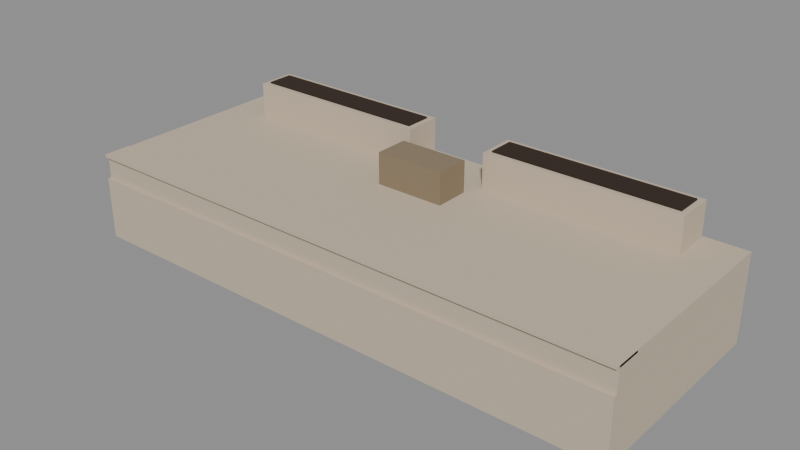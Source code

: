 # Source: city_rail_platform_8.blend  (saved by Blender 5.4.6; exported with 4.5.12 LTS)
import bpy
from mathutils import Matrix  # noqa: F401  (used for matrix-valued properties, if any)

bpy.ops.wm.read_factory_settings(use_empty=True)
scene = bpy.context.scene
scene.name = 'CityRailPlatform8Asset'

# ---- collections
col_stubby_cityrailplatform8 = bpy.data.collections.new('STUBBY_CityRailPlatform8'); scene.collection.children.link(col_stubby_cityrailplatform8)

# ---- materials (node trees are filled in below, after node groups)
mat_city_paving = bpy.data.materials.new('City_Paving')
mat_city_paving.use_backface_culling = True
mat_city_paving.diffuse_color = (0.5841, 0.4851, 0.3663, 1.0)
mat_city_stone = bpy.data.materials.new('City_Stone')
mat_city_stone.use_backface_culling = True
mat_city_stone.diffuse_color = (0.5841, 0.4851, 0.3663, 1.0)
mat_city_soil = bpy.data.materials.new('City_Soil')
mat_city_soil.use_backface_culling = True
mat_city_soil.diffuse_color = (0.02956, 0.01521, 0.008023, 1.0)
mat_city_timber = bpy.data.materials.new('City_Timber')
mat_city_timber.use_backface_culling = True
mat_city_timber.diffuse_color = (0.2542, 0.1946, 0.1221, 1.0)

# ---- material node trees
mat_city_paving.use_nodes = True; mat_city_paving.node_tree.nodes.clear()
_N = mat_city_paving.node_tree.nodes; _L = mat_city_paving.node_tree.links
n0 = _N.new('ShaderNodeBsdfPrincipled'); n0.name = 'Principled BSDF'; n0.location = (-200, 100)
n0.inputs[0].default_value = (0.5841, 0.4851, 0.3663, 1.0)
n0.inputs[2].default_value = 0.8
n0.inputs[10].default_value = 0.005
n1 = _N.new('ShaderNodeOutputMaterial'); n1.name = 'Material Output'; n1.location = (200, 100)
_L.new(n0.outputs[0], n1.inputs[0])
n1.is_active_output = True
mat_city_stone.use_nodes = True; mat_city_stone.node_tree.nodes.clear()
_N = mat_city_stone.node_tree.nodes; _L = mat_city_stone.node_tree.links
n0 = _N.new('ShaderNodeBsdfPrincipled'); n0.name = 'Principled BSDF'; n0.location = (-200, 100)
n0.inputs[0].default_value = (0.5841, 0.4851, 0.3663, 1.0)
n0.inputs[2].default_value = 0.85
n0.inputs[10].default_value = 0.005
n1 = _N.new('ShaderNodeOutputMaterial'); n1.name = 'Material Output'; n1.location = (200, 100)
_L.new(n0.outputs[0], n1.inputs[0])
n1.is_active_output = True
mat_city_soil.use_nodes = True; mat_city_soil.node_tree.nodes.clear()
_N = mat_city_soil.node_tree.nodes; _L = mat_city_soil.node_tree.links
n0 = _N.new('ShaderNodeBsdfPrincipled'); n0.name = 'Principled BSDF'; n0.location = (-200, 100)
n0.inputs[0].default_value = (0.02956, 0.01521, 0.008023, 1.0)
n0.inputs[2].default_value = 1.0
n0.inputs[10].default_value = 0.005
n1 = _N.new('ShaderNodeOutputMaterial'); n1.name = 'Material Output'; n1.location = (200, 100)
_L.new(n0.outputs[0], n1.inputs[0])
n1.is_active_output = True
mat_city_timber.use_nodes = True; mat_city_timber.node_tree.nodes.clear()
_N = mat_city_timber.node_tree.nodes; _L = mat_city_timber.node_tree.links
n0 = _N.new('ShaderNodeBsdfPrincipled'); n0.name = 'Principled BSDF'; n0.location = (-200, 100)
n0.inputs[0].default_value = (0.2542, 0.1946, 0.1221, 1.0)
n0.inputs[2].default_value = 0.75
n0.inputs[10].default_value = 0.005
n1 = _N.new('ShaderNodeOutputMaterial'); n1.name = 'Material Output'; n1.location = (200, 100)
_L.new(n0.outputs[0], n1.inputs[0])
n1.is_active_output = True

# ---- meshes
me_cityrailplatform8_deck = bpy.data.meshes.new('CityRailPlatform8_Deck')
me_cityrailplatform8_deck.from_pydata([(0.0, 1.75, 0.0), (0.0, 1.75, 0.35), (0.0, 4.75, 0.0), (0.0, 4.75, 0.35), (8.0, 1.75, 0.0), (8.0, 1.75, 0.35), (8.0, 4.75, 0.0), (8.0, 4.75, 0.35)], [], [(0, 1, 3, 2), (2, 3, 7, 6), (6, 7, 5, 4), (4, 5, 1, 0), (2, 6, 4, 0), (7, 3, 1, 5)])
_uv = me_cityrailplatform8_deck.uv_layers.new(name='UVMap')
_uv.uv.foreach_set('vector', [1.75, 0.0, 1.75, 0.35, 4.75, 0.35, 4.75, 0.0, 0.0, 0.0, 0.0, 0.35, 8.0, 0.35, 8.0, 0.0, 4.75, 0.0, 4.75, 0.35, 1.75, 0.35, 1.75, 0.0, 8.0, 0.0, 8.0, 0.35, 0.0, 0.35, 0.0, 0.0, 0.0, 4.75, 8.0, 4.75, 8.0, 1.75, 0.0, 1.75, 8.0, 4.75, 0.0, 4.75, 0.0, 1.75, 8.0, 1.75])
me_cityrailplatform8_deck.materials.append(mat_city_paving)
me_cityrailplatform8_deck.update()
me_cityrailplatform8_edge = bpy.data.meshes.new('CityRailPlatform8_Edge')
me_cityrailplatform8_edge.from_pydata([(0.0, 1.7, 0.32), (0.0, 1.7, 0.36), (0.0, 2.1, 0.32), (0.0, 2.1, 0.36), (8.0, 1.7, 0.32), (8.0, 1.7, 0.36), (8.0, 2.1, 0.32), (8.0, 2.1, 0.36)], [], [(0, 1, 3, 2), (2, 3, 7, 6), (6, 7, 5, 4), (4, 5, 1, 0), (2, 6, 4, 0), (7, 3, 1, 5)])
_uv = me_cityrailplatform8_edge.uv_layers.new(name='UVMap')
_uv.uv.foreach_set('vector', [1.7, 0.32, 1.7, 0.36, 2.1, 0.36, 2.1, 0.32, 0.0, 0.32, 0.0, 0.36, 8.0, 0.36, 8.0, 0.32, 2.1, 0.32, 2.1, 0.36, 1.7, 0.36, 1.7, 0.32, 8.0, 0.32, 8.0, 0.36, 0.0, 0.36, 0.0, 0.32, 0.0, 2.1, 8.0, 2.1, 8.0, 1.7, 0.0, 1.7, 8.0, 2.1, 0.0, 2.1, 0.0, 1.7, 8.0, 1.7])
me_cityrailplatform8_edge.materials.append(mat_city_stone)
me_cityrailplatform8_edge.update()
me_cityrailplatform8_fascia = bpy.data.meshes.new('CityRailPlatform8_Fascia')
me_cityrailplatform8_fascia.from_pydata([(0.0, 1.7, -0.9), (0.0, 1.7, 0.0), (0.0, 4.75, -0.9), (0.0, 4.75, 0.0), (8.0, 1.7, -0.9), (8.0, 1.7, 0.0), (8.0, 4.75, -0.9), (8.0, 4.75, 0.0)], [], [(0, 1, 3, 2), (2, 3, 7, 6), (6, 7, 5, 4), (4, 5, 1, 0), (2, 6, 4, 0), (7, 3, 1, 5)])
_uv = me_cityrailplatform8_fascia.uv_layers.new(name='UVMap')
_uv.uv.foreach_set('vector', [1.7, -0.9, 1.7, 0.0, 4.75, 0.0, 4.75, -0.9, 0.0, -0.9, 0.0, 0.0, 8.0, 0.0, 8.0, -0.9, 4.75, -0.9, 4.75, 0.0, 1.7, 0.0, 1.7, -0.9, 8.0, -0.9, 8.0, 0.0, 0.0, 0.0, 0.0, -0.9, 0.0, 4.75, 8.0, 4.75, 8.0, 1.7, 0.0, 1.7, 8.0, 4.75, 0.0, 4.75, 0.0, 1.7, 8.0, 1.7])
me_cityrailplatform8_fascia.materials.append(mat_city_stone)
me_cityrailplatform8_fascia.update()
me_cityrailplatform8_planter0 = bpy.data.meshes.new('CityRailPlatform8_Planter0')
me_cityrailplatform8_planter0.from_pydata([(0.6, 4.15, 0.35), (0.6, 4.15, 0.85), (0.6, 4.7, 0.35), (0.6, 4.7, 0.85), (3.4, 4.15, 0.35), (3.4, 4.15, 0.85), (3.4, 4.7, 0.35), (3.4, 4.7, 0.85)], [], [(0, 1, 3, 2), (2, 3, 7, 6), (6, 7, 5, 4), (4, 5, 1, 0), (2, 6, 4, 0), (7, 3, 1, 5)])
_uv = me_cityrailplatform8_planter0.uv_layers.new(name='UVMap')
_uv.uv.foreach_set('vector', [4.15, 0.35, 4.15, 0.85, 4.7, 0.85, 4.7, 0.35, 0.6, 0.35, 0.6, 0.85, 3.4, 0.85, 3.4, 0.35, 4.7, 0.35, 4.7, 0.85, 4.15, 0.85, 4.15, 0.35, 3.4, 0.35, 3.4, 0.85, 0.6, 0.85, 0.6, 0.35, 0.6, 4.7, 3.4, 4.7, 3.4, 4.15, 0.6, 4.15, 3.4, 4.7, 0.6, 4.7, 0.6, 4.15, 3.4, 4.15])
me_cityrailplatform8_planter0.materials.append(mat_city_stone)
me_cityrailplatform8_planter0.update()
me_cityrailplatform8_plantersoil0 = bpy.data.meshes.new('CityRailPlatform8_PlanterSoil0')
me_cityrailplatform8_plantersoil0.from_pydata([(0.68, 4.23, 0.85), (0.68, 4.23, 0.87), (0.68, 4.62, 0.85), (0.68, 4.62, 0.87), (3.32, 4.23, 0.85), (3.32, 4.23, 0.87), (3.32, 4.62, 0.85), (3.32, 4.62, 0.87)], [], [(0, 1, 3, 2), (2, 3, 7, 6), (6, 7, 5, 4), (4, 5, 1, 0), (2, 6, 4, 0), (7, 3, 1, 5)])
_uv = me_cityrailplatform8_plantersoil0.uv_layers.new(name='UVMap')
_uv.uv.foreach_set('vector', [4.23, 0.85, 4.23, 0.87, 4.62, 0.87, 4.62, 0.85, 0.68, 0.85, 0.68, 0.87, 3.32, 0.87, 3.32, 0.85, 4.62, 0.85, 4.62, 0.87, 4.23, 0.87, 4.23, 0.85, 3.32, 0.85, 3.32, 0.87, 0.68, 0.87, 0.68, 0.85, 0.68, 4.62, 3.32, 4.62, 3.32, 4.23, 0.68, 4.23, 3.32, 4.62, 0.68, 4.62, 0.68, 4.23, 3.32, 4.23])
me_cityrailplatform8_plantersoil0.materials.append(mat_city_soil)
me_cityrailplatform8_plantersoil0.update()
me_cityrailplatform8_planter1 = bpy.data.meshes.new('CityRailPlatform8_Planter1')
me_cityrailplatform8_planter1.from_pydata([(4.6, 4.15, 0.35), (4.6, 4.15, 0.85), (4.6, 4.7, 0.35), (4.6, 4.7, 0.85), (7.4, 4.15, 0.35), (7.4, 4.15, 0.85), (7.4, 4.7, 0.35), (7.4, 4.7, 0.85)], [], [(0, 1, 3, 2), (2, 3, 7, 6), (6, 7, 5, 4), (4, 5, 1, 0), (2, 6, 4, 0), (7, 3, 1, 5)])
_uv = me_cityrailplatform8_planter1.uv_layers.new(name='UVMap')
_uv.uv.foreach_set('vector', [4.15, 0.35, 4.15, 0.85, 4.7, 0.85, 4.7, 0.35, 4.6, 0.35, 4.6, 0.85, 7.4, 0.85, 7.4, 0.35, 4.7, 0.35, 4.7, 0.85, 4.15, 0.85, 4.15, 0.35, 7.4, 0.35, 7.4, 0.85, 4.6, 0.85, 4.6, 0.35, 4.6, 4.7, 7.4, 4.7, 7.4, 4.15, 4.6, 4.15, 7.4, 4.7, 4.6, 4.7, 4.6, 4.15, 7.4, 4.15])
me_cityrailplatform8_planter1.materials.append(mat_city_stone)
me_cityrailplatform8_planter1.update()
me_cityrailplatform8_plantersoil1 = bpy.data.meshes.new('CityRailPlatform8_PlanterSoil1')
me_cityrailplatform8_plantersoil1.from_pydata([(4.68, 4.23, 0.85), (4.68, 4.23, 0.87), (4.68, 4.62, 0.85), (4.68, 4.62, 0.87), (7.32, 4.23, 0.85), (7.32, 4.23, 0.87), (7.32, 4.62, 0.85), (7.32, 4.62, 0.87)], [], [(0, 1, 3, 2), (2, 3, 7, 6), (6, 7, 5, 4), (4, 5, 1, 0), (2, 6, 4, 0), (7, 3, 1, 5)])
_uv = me_cityrailplatform8_plantersoil1.uv_layers.new(name='UVMap')
_uv.uv.foreach_set('vector', [4.23, 0.85, 4.23, 0.87, 4.62, 0.87, 4.62, 0.85, 4.68, 0.85, 4.68, 0.87, 7.32, 0.87, 7.32, 0.85, 4.62, 0.85, 4.62, 0.87, 4.23, 0.87, 4.23, 0.85, 7.32, 0.85, 7.32, 0.87, 4.68, 0.87, 4.68, 0.85, 4.68, 4.62, 7.32, 4.62, 7.32, 4.23, 4.68, 4.23, 7.32, 4.62, 4.68, 4.62, 4.68, 4.23, 7.32, 4.23])
me_cityrailplatform8_plantersoil1.materials.append(mat_city_soil)
me_cityrailplatform8_plantersoil1.update()
me_cityrailplatform8_bench = bpy.data.meshes.new('CityRailPlatform8_Bench')
me_cityrailplatform8_bench.from_pydata([(3.5, 3.4, 0.35), (3.5, 3.4, 0.8), (3.5, 3.9, 0.35), (3.5, 3.9, 0.8), (4.5, 3.4, 0.35), (4.5, 3.4, 0.8), (4.5, 3.9, 0.35), (4.5, 3.9, 0.8)], [], [(0, 1, 3, 2), (2, 3, 7, 6), (6, 7, 5, 4), (4, 5, 1, 0), (2, 6, 4, 0), (7, 3, 1, 5)])
_uv = me_cityrailplatform8_bench.uv_layers.new(name='UVMap')
_uv.uv.foreach_set('vector', [3.4, 0.35, 3.4, 0.8, 3.9, 0.8, 3.9, 0.35, 3.5, 0.35, 3.5, 0.8, 4.5, 0.8, 4.5, 0.35, 3.9, 0.35, 3.9, 0.8, 3.4, 0.8, 3.4, 0.35, 4.5, 0.35, 4.5, 0.8, 3.5, 0.8, 3.5, 0.35, 3.5, 3.9, 4.5, 3.9, 4.5, 3.4, 3.5, 3.4, 4.5, 3.9, 3.5, 3.9, 3.5, 3.4, 4.5, 3.4])
me_cityrailplatform8_bench.materials.append(mat_city_timber)
me_cityrailplatform8_bench.update()

# ---- objects
ob_cityrailplatform8_root = bpy.data.objects.new('CityRailPlatform8_Root', None)
ob_cityrailplatform8_deck = bpy.data.objects.new('CityRailPlatform8_Deck', me_cityrailplatform8_deck)
ob_cityrailplatform8_edge = bpy.data.objects.new('CityRailPlatform8_Edge', me_cityrailplatform8_edge)
ob_cityrailplatform8_fascia = bpy.data.objects.new('CityRailPlatform8_Fascia', me_cityrailplatform8_fascia)
ob_cityrailplatform8_planter0 = bpy.data.objects.new('CityRailPlatform8_Planter0', me_cityrailplatform8_planter0)
ob_cityrailplatform8_plantersoil0 = bpy.data.objects.new('CityRailPlatform8_PlanterSoil0', me_cityrailplatform8_plantersoil0)
ob_plant_0 = bpy.data.objects.new('Plant_0', None)
ob_cityrailplatform8_planter1 = bpy.data.objects.new('CityRailPlatform8_Planter1', me_cityrailplatform8_planter1)
ob_cityrailplatform8_plantersoil1 = bpy.data.objects.new('CityRailPlatform8_PlanterSoil1', me_cityrailplatform8_plantersoil1)
ob_plant_1 = bpy.data.objects.new('Plant_1', None)
ob_cityrailplatform8_bench = bpy.data.objects.new('CityRailPlatform8_Bench', me_cityrailplatform8_bench)
ob_wait = bpy.data.objects.new('Wait', None)
ob_audio_station = bpy.data.objects.new('Audio_station', None)
ob_city_rail_platform_8_lod0 = bpy.data.objects.new('city_rail_platform_8_LOD0', None)

# ---- transforms, parenting, visibility, modifiers, constraints
ob_cityrailplatform8_root.location = (0.0, 0.0, 0.0)
ob_cityrailplatform8_deck.parent = ob_city_rail_platform_8_lod0
ob_cityrailplatform8_deck.location = (0.0, 0.0, 0.0)
ob_cityrailplatform8_edge.parent = ob_city_rail_platform_8_lod0
ob_cityrailplatform8_edge.location = (0.0, 0.0, 0.0)
ob_cityrailplatform8_fascia.parent = ob_city_rail_platform_8_lod0
ob_cityrailplatform8_fascia.location = (0.0, 0.0, 0.0)
ob_cityrailplatform8_planter0.parent = ob_city_rail_platform_8_lod0
ob_cityrailplatform8_planter0.location = (0.0, 0.0, 0.0)
ob_cityrailplatform8_plantersoil0.parent = ob_city_rail_platform_8_lod0
ob_cityrailplatform8_plantersoil0.location = (0.0, 0.0, 0.0)
ob_plant_0.parent = ob_cityrailplatform8_root
ob_plant_0.location = (2.0, 4.42, 0.87)
ob_plant_0.empty_display_type = 'ARROWS'
ob_plant_0.empty_display_size = 0.3
ob_cityrailplatform8_planter1.parent = ob_city_rail_platform_8_lod0
ob_cityrailplatform8_planter1.location = (0.0, 0.0, 0.0)
ob_cityrailplatform8_plantersoil1.parent = ob_city_rail_platform_8_lod0
ob_cityrailplatform8_plantersoil1.location = (0.0, 0.0, 0.0)
ob_plant_1.parent = ob_cityrailplatform8_root
ob_plant_1.location = (6.0, 4.42, 0.87)
ob_plant_1.empty_display_type = 'ARROWS'
ob_plant_1.empty_display_size = 0.3
ob_cityrailplatform8_bench.parent = ob_city_rail_platform_8_lod0
ob_cityrailplatform8_bench.location = (0.0, 0.0, 0.0)
ob_wait.parent = ob_cityrailplatform8_root
ob_wait.location = (2.0, 3.0, 0.35)
ob_wait.empty_display_type = 'ARROWS'
ob_wait.empty_display_size = 0.3
ob_audio_station.parent = ob_cityrailplatform8_root
ob_audio_station.location = (4.0, 3.2, 2.0)
ob_audio_station.empty_display_type = 'ARROWS'
ob_audio_station.empty_display_size = 0.3
ob_city_rail_platform_8_lod0.parent = ob_cityrailplatform8_root
ob_city_rail_platform_8_lod0.location = (0.0, 0.0, 0.0)

# ---- collection membership
col_stubby_cityrailplatform8.objects.link(ob_cityrailplatform8_root)
col_stubby_cityrailplatform8.objects.link(ob_cityrailplatform8_deck)
col_stubby_cityrailplatform8.objects.link(ob_cityrailplatform8_edge)
col_stubby_cityrailplatform8.objects.link(ob_cityrailplatform8_fascia)
col_stubby_cityrailplatform8.objects.link(ob_cityrailplatform8_planter0)
col_stubby_cityrailplatform8.objects.link(ob_cityrailplatform8_plantersoil0)
col_stubby_cityrailplatform8.objects.link(ob_plant_0)
col_stubby_cityrailplatform8.objects.link(ob_cityrailplatform8_planter1)
col_stubby_cityrailplatform8.objects.link(ob_cityrailplatform8_plantersoil1)
col_stubby_cityrailplatform8.objects.link(ob_plant_1)
col_stubby_cityrailplatform8.objects.link(ob_cityrailplatform8_bench)
col_stubby_cityrailplatform8.objects.link(ob_wait)
col_stubby_cityrailplatform8.objects.link(ob_audio_station)
col_stubby_cityrailplatform8.objects.link(ob_city_rail_platform_8_lod0)

# ---- scene / render settings (as saved in the file)
scene.frame_start = 1; scene.frame_end = 250; scene.frame_set(1)
scene.render.engine = 'BLENDER_EEVEE_NEXT'
scene.render.image_settings.exr_codec = 'NONE'
scene.render.use_bake_clear = False
scene.render.bake_margin = 0
scene.render.bake_bias = 0.0
scene.render.bake_samples = 0
scene.render.simplify_subdivision_render = 0
scene.render.simplify_child_particles_render = 0.0
scene.render.compositor_device = 'GPU'
scene.eevee.use_volume_custom_range = False
scene.eevee.gtao_distance = 0.0
scene.eevee.use_fast_gi = False
scene.eevee.fast_gi_thickness_near = 0.1
scene.eevee.fast_gi_thickness_far = 0.0
scene.eevee.ray_tracing_options.screen_trace_thickness = 0.1
bpy.context.view_layer.update()

# ---- added for rendering (the .blend has no active camera and no usable light): camera, sun + grey world if the file has none
cam_auto = bpy.data.cameras.new('AutoCamera')
cam_auto.lens = 50.0
cam_auto.sensor_width = 36.0
cam_auto.clip_end = 1000.0
ob_auto_camera = bpy.data.objects.new('AutoCamera', cam_auto)
scene.collection.objects.link(ob_auto_camera)
ob_auto_camera.location = (12.089, -6.48179, 6.45619)
ob_auto_camera.rotation_euler = (1.09748, -7.21219e-08, 0.694738)
scene.camera = ob_auto_camera
light_auto_sun = bpy.data.lights.new('AutoSun', 'SUN')
light_auto_sun.energy = 3.0
light_auto_sun.angle = 0.0523599
ob_auto_sun = bpy.data.objects.new('AutoSun', light_auto_sun)
scene.collection.objects.link(ob_auto_sun)
ob_auto_sun.rotation_euler = (0.872665, 0.174533, 0.523599)
if scene.world is None:
    world_auto = bpy.data.worlds.new('AutoWorld')
    world_auto.color = (0.3, 0.3, 0.3)
    scene.world = world_auto
bpy.context.view_layer.update()
